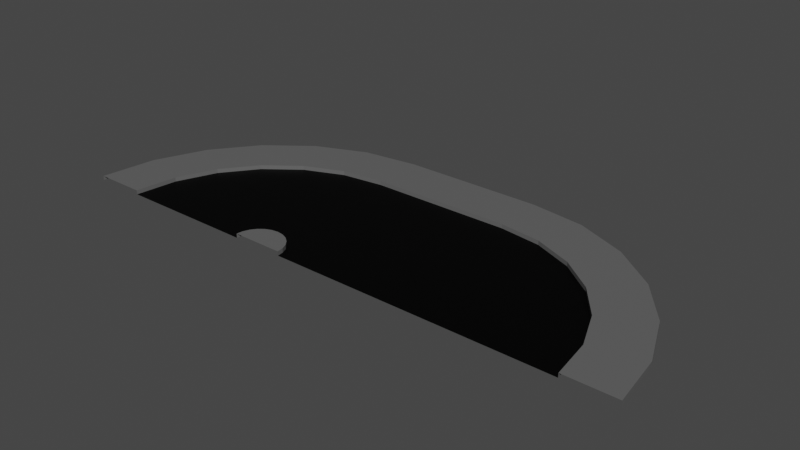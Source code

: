 # Source: road_end.blend  (saved by Blender 2.93.20; exported with 4.5.12 LTS)
import bpy
from mathutils import Matrix  # noqa: F401  (used for matrix-valued properties, if any)

bpy.ops.wm.read_factory_settings(use_empty=True)
scene = bpy.context.scene
scene.name = 'Scene'

# ---- collections
col_collection = bpy.data.collections.new('Collection'); scene.collection.children.link(col_collection)

# ---- images (referenced by path relative to the original .blend; pixels are not part of the script)
import os
ASSET_DIR = os.environ.get("B2B_ASSET_DIR", "")  # directory of the original .blend (textures are referenced by path, not embedded)
HERE = os.path.dirname(os.path.abspath(__file__))  # packed textures are extracted next to this script under _unpacked/

def load_image(name, relpath, width, height, colorspace="sRGB"):
    """Load a texture the original file referenced (path relative to the .blend, or extracted next to this script)."""
    p = next((c for c in (os.path.join(HERE, relpath), os.path.join(ASSET_DIR, relpath)) if relpath and os.path.exists(c)), "")
    if p:
        img = bpy.data.images.load(p, check_existing=True)
        img.name = name
    else:  # same state as the original file: an image datablock whose file is absent (Cycles renders it pink)
        img = bpy.data.images.new(name, width, height)
        img.source = "FILE"
        img.filepath = "//" + (relpath or name)
    img.colorspace_settings.name = colorspace
    return img
img_road_end = load_image('road_end', 'end_03.png', 1024, 1024, 'sRGB')

# ---- materials (node trees are filled in below, after node groups)
mat_material_001 = bpy.data.materials.new('Material.001')
mat_material_002 = bpy.data.materials.new('Material.002')
mat_material_003 = bpy.data.materials.new('Material.003')

# ---- material node trees
mat_material_001.use_nodes = True; mat_material_001.node_tree.nodes.clear()
_N = mat_material_001.node_tree.nodes; _L = mat_material_001.node_tree.links
n0 = _N.new('ShaderNodeOutputMaterial'); n0.name = 'Material Output'; n0.location = (300, 300)
n1 = _N.new('ShaderNodeBsdfPrincipled'); n1.name = 'Principled BSDF'; n1.location = (10, 300)
n1.distribution = 'GGX'
n1.subsurface_method = 'BURLEY'
n1.inputs[0].default_value = (1.0, 1.0, 1.0, 1.0)
n1.inputs[3].default_value = 1.45
n1.inputs[27].default_value = (0.0, 0.0, 0.0, 1.0)
n1.inputs[28].default_value = 1.0
n2 = _N.new('ShaderNodeTexImage'); n2.name = 'Image Texture'; n2.location = (-4, 597)
n2.image = img_road_end
_L.new(n1.outputs[0], n0.inputs[0])
n0.is_active_output = True
mat_material_002.use_nodes = True; mat_material_002.node_tree.nodes.clear()
_N = mat_material_002.node_tree.nodes; _L = mat_material_002.node_tree.links
n0 = _N.new('ShaderNodeOutputMaterial'); n0.name = 'Material Output'; n0.location = (300, 300)
n1 = _N.new('ShaderNodeBsdfPrincipled'); n1.name = 'Principled BSDF'; n1.location = (10, 300)
n1.distribution = 'GGX'
n1.subsurface_method = 'BURLEY'
n1.inputs[0].default_value = (0.0, 0.0, 0.0, 1.0)
n1.inputs[3].default_value = 1.45
n1.inputs[13].default_value = 0.1261
n1.inputs[27].default_value = (0.0, 0.0, 0.0, 1.0)
n1.inputs[28].default_value = 1.0
n2 = _N.new('ShaderNodeTexImage'); n2.name = 'Image Texture'; n2.location = (24, 586)
n2.image = img_road_end
_L.new(n1.outputs[0], n0.inputs[0])
n0.is_active_output = True
mat_material_003.use_nodes = True; mat_material_003.node_tree.nodes.clear()
_N = mat_material_003.node_tree.nodes; _L = mat_material_003.node_tree.links
n0 = _N.new('ShaderNodeOutputMaterial'); n0.name = 'Material Output'; n0.location = (300, 300)
n1 = _N.new('ShaderNodeBsdfPrincipled'); n1.name = 'Principled BSDF'; n1.location = (10, 300)
n1.distribution = 'GGX'
n1.subsurface_method = 'BURLEY'
n1.inputs[0].default_value = (0.1193, 0.1193, 0.1193, 1.0)
n1.inputs[3].default_value = 1.45
n1.inputs[27].default_value = (0.0, 0.0, 0.0, 1.0)
n1.inputs[28].default_value = 1.0
n2 = _N.new('ShaderNodeTexImage'); n2.name = 'Image Texture'; n2.location = (20, 595)
n2.image = img_road_end
_L.new(n1.outputs[0], n0.inputs[0])
n0.is_active_output = True

# ---- world
world_world = bpy.data.worlds.new('World'); scene.world = world_world
world_world.use_nodes = True; world_world.node_tree.nodes.clear()
_N = world_world.node_tree.nodes; _L = world_world.node_tree.links
n0 = _N.new('ShaderNodeOutputWorld'); n0.name = 'World Output'; n0.location = (300, 300)
n1 = _N.new('ShaderNodeBackground'); n1.name = 'Background'; n1.location = (10, 300)
n1.inputs[0].default_value = (0.05088, 0.05088, 0.05088, 1.0)
_L.new(n1.outputs[0], n0.inputs[0])
n0.is_active_output = True
world_world.color = (0.05088, 0.05088, 0.05088)
world_world.use_sun_shadow = False
world_world.sun_shadow_jitter_overblur = 0.0

# ---- meshes
me_plane = bpy.data.meshes.new('Plane')
me_plane.from_pydata([(-5.614, 0.0, -1.863e-09), (-2.311, 0.0, -1.863e-09), (-5.614, 0.0, 0.1), (-6.833, 0.0, 0.1), (-6.833, 0.0, -1.863e-09), (-2.29, 0.1578, 0.1), (-6.658, 1.328, -1.863e-09), (-6.658, 1.328, 0.1), (-5.48, 1.013, 0.1), (-2.311, 0.0, 0.1), (-2.29, 0.1578, -1.863e-09), (-5.48, 1.013, -1.863e-09), (-2.229, 0.3048, 0.1), (-6.145, 2.566, -1.863e-09), (-6.145, 2.566, 0.1), (-5.09, 1.956, 0.1), (-2.229, 0.3048, -1.863e-09), (-5.09, 1.956, -1.863e-09), (-2.132, 0.4311, 0.1), (-5.33, 3.629, -1.863e-09), (-5.33, 3.629, 0.1), (-4.468, 2.766, 0.1), (-2.132, 0.4311, -1.863e-09), (-4.468, 2.766, -1.863e-09), (-2.006, 0.5279, 0.1), (-4.267, 4.444, -1.863e-09), (-4.267, 4.444, 0.1), (-3.658, 3.388, 0.1), (-2.006, 0.5279, -1.863e-09), (-3.658, 3.388, -1.863e-09), (-1.859, 0.5888, 0.1), (-3.03, 4.957, -1.863e-09), (-3.03, 4.957, 0.1), (-2.714, 3.779, 0.1), (-1.859, 0.5888, -1.863e-09), (-2.714, 3.779, -1.863e-09), (-1.701, 5.132, -1.863e-09), (-1.701, 5.132, 0.1), (-1.701, 3.912, 0.1), (-1.701, 3.912, -1.863e-09), (-1.544, 0.5888, 0.1), (3.03, 4.957, -1.863e-09), (3.03, 4.957, 0.1), (2.714, 3.779, 0.1), (-1.544, 0.5888, -1.863e-09), (2.714, 3.779, -1.863e-09), (-1.397, 0.5279, 0.1), (4.267, 4.444, -1.863e-09), (4.267, 4.444, 0.1), (3.658, 3.388, 0.1), (-1.397, 0.5279, -1.863e-09), (3.658, 3.388, -1.863e-09), (-1.27, 0.4311, 0.1), (5.33, 3.629, -1.863e-09), (5.33, 3.629, 0.1), (4.468, 2.766, 0.1), (-1.27, 0.4311, -1.863e-09), (4.468, 2.766, -1.863e-09), (-1.173, 0.3048, 0.1), (6.145, 2.566, -1.863e-09), (6.145, 2.566, 0.1), (5.09, 1.956, 0.1), (-1.173, 0.3048, -1.863e-09), (5.09, 1.956, -1.863e-09), (-1.113, 0.1578, 0.1), (6.658, 1.328, -1.863e-09), (6.658, 1.328, 0.1), (5.48, 1.013, 0.1), (-1.113, 0.1578, -1.863e-09), (5.48, 1.013, -1.863e-09), (-1.701, -3.085e-08, 0.1), (-1.092, 0.0, 0.1), (6.833, -1.192e-07, -1.863e-09), (6.833, -1.192e-07, 0.1), (5.614, 0.0, 0.1), (-1.092, 5.96e-08, -1.863e-09), (5.614, 0.0, -1.863e-09), (1.701, 5.132, -1.863e-09), (1.701, 5.132, 0.1), (-1.701, 0.6096, 0.1), (1.701, 3.912, -1.863e-09), (-1.701, 0.6096, -1.863e-09), (1.701, 3.912, 0.1)], [], [(3, 7, 6, 4), (0, 11, 8, 2), (9, 5, 10, 1), (2, 8, 7, 3), (1, 10, 11, 0), (70, 5, 9), (8, 15, 14, 7), (5, 12, 16, 10), (11, 17, 15, 8), (7, 14, 13, 6), (70, 12, 5), (10, 16, 17, 11), (17, 23, 21, 15), (14, 20, 19, 13), (70, 18, 12), (16, 22, 23, 17), (15, 21, 20, 14), (12, 18, 22, 16), (23, 29, 27, 21), (20, 26, 25, 19), (70, 24, 18), (22, 28, 29, 23), (21, 27, 26, 20), (18, 24, 28, 22), (29, 35, 33, 27), (26, 32, 31, 25), (70, 30, 24), (28, 34, 35, 29), (27, 33, 32, 26), (24, 30, 34, 28), (35, 39, 38, 33), (32, 37, 36, 31), (70, 79, 30), (34, 81, 39, 35), (33, 38, 37, 32), (30, 79, 81, 34), (78, 42, 41, 77), (70, 40, 79), (81, 44, 45, 80), (82, 43, 42, 78), (79, 40, 44, 81), (80, 45, 43, 82), (70, 46, 40), (44, 50, 51, 45), (43, 49, 48, 42), (40, 46, 50, 44), (45, 51, 49, 43), (42, 48, 47, 41), (50, 56, 57, 51), (49, 55, 54, 48), (46, 52, 56, 50), (51, 57, 55, 49), (48, 54, 53, 47), (70, 52, 46), (56, 62, 63, 57), (55, 61, 60, 54), (52, 58, 62, 56), (57, 63, 61, 55), (54, 60, 59, 53), (70, 58, 52), (62, 68, 69, 63), (61, 67, 66, 60), (58, 64, 68, 62), (63, 69, 67, 61), (60, 66, 65, 59), (70, 64, 58), (67, 74, 73, 66), (64, 71, 75, 68), (69, 76, 74, 67), (66, 73, 72, 65), (70, 71, 64), (68, 75, 76, 69), (39, 80, 82, 38), (38, 82, 78, 37), (81, 80, 39), (37, 78, 77, 36)])
me_plane.polygons.foreach_set('material_index', [2, 2, 2, 2, 1, 2, 2, 2, 2, 2, 2, 1, 2, 2, 2, 1, 2, 2, 2, 2, 2, 1, 2, 2, 2, 2, 2, 1, 2, 2, 2, 2, 2, 1, 2, 2, 2, 2, 1, 2, 2, 2, 2, 1, 2, 2, 2, 2, 1, 2, 2, 2, 2, 2, 1, 2, 2, 2, 2, 2, 1, 2, 2, 2, 2, 2, 2, 2, 2, 2, 2, 1, 2, 2, 1, 2])
_uv = me_plane.uv_layers.new(name='UVMap')
_uv.uv.foreach_set('vector', [0.8948, 0.3323, 0.8948, 0.1677, 0.876, 0.1677, 0.876, 0.3323, 0.3343, 0.9782, 0.499, 0.9782, 0.499, 0.9593, 0.3343, 0.9593, 0.9157, 0.6885, 0.8968, 0.6885, 0.8968, 0.7073, 0.9157, 0.7073, 0.499, 0.001001, 0.3343, 0.001001, 0.3343, 0.1657, 0.499, 0.1657, 0.4157, 0.1677, 0.3343, 0.1677, 0.3343, 0.499, 0.4157, 0.499, 0.8948, 0.502, 0.8948, 0.5823, 0.877, 0.5823, 0.1657, 0.3343, 0.001001, 0.3343, 0.001001, 0.499, 0.1657, 0.499, 0.8948, 0.6885, 0.876, 0.6885, 0.876, 0.7073, 0.8948, 0.7073, 0.501, 0.9573, 0.6657, 0.9573, 0.6657, 0.9385, 0.501, 0.9385, 0.874, 0.499, 0.874, 0.3343, 0.8552, 0.3343, 0.8552, 0.499, 0.6677, 0.8938, 0.748, 0.876, 0.6677, 0.876, 0.3323, 0.6657, 0.3323, 0.5843, 0.001001, 0.5843, 0.001001, 0.6657, 0.749, 0.8323, 0.749, 0.6677, 0.7302, 0.6677, 0.7302, 0.8323, 0.501, 0.9365, 0.6657, 0.9365, 0.6657, 0.9177, 0.501, 0.9177, 0.876, 0.5813, 0.8938, 0.501, 0.876, 0.501, 0.499, 0.3343, 0.4177, 0.3343, 0.4177, 0.6657, 0.499, 0.6657, 0.6657, 0.001001, 0.501, 0.001001, 0.501, 0.1657, 0.6657, 0.1657, 0.9157, 0.6677, 0.8968, 0.6677, 0.8968, 0.6865, 0.9157, 0.6865, 0.6677, 0.9573, 0.8323, 0.9573, 0.8323, 0.9385, 0.6677, 0.9385, 0.6865, 0.8323, 0.6865, 0.6677, 0.6677, 0.6677, 0.6677, 0.8323, 0.6687, 0.874, 0.749, 0.8562, 0.749, 0.874, 0.6657, 0.749, 0.6657, 0.6677, 0.3343, 0.6677, 0.3343, 0.749, 0.8323, 0.001001, 0.6677, 0.001001, 0.6677, 0.1657, 0.8323, 0.1657, 0.8948, 0.6677, 0.876, 0.6677, 0.876, 0.6865, 0.8948, 0.6865, 0.3948, 0.6657, 0.3948, 0.501, 0.376, 0.501, 0.376, 0.6657, 0.751, 0.8948, 0.9157, 0.8948, 0.9157, 0.876, 0.751, 0.876, 0.6687, 0.8532, 0.749, 0.8353, 0.749, 0.8532, 0.8323, 0.501, 0.751, 0.501, 0.751, 0.8323, 0.8323, 0.8323, 0.8323, 0.3343, 0.6677, 0.3343, 0.6677, 0.499, 0.8323, 0.499, 0.9157, 0.6468, 0.8968, 0.6468, 0.8968, 0.6657, 0.9157, 0.6657, 0.751, 0.8532, 0.9157, 0.8532, 0.9157, 0.8343, 0.751, 0.8343, 0.3532, 0.6657, 0.3532, 0.501, 0.3343, 0.501, 0.3343, 0.6657, 0.8948, 0.4187, 0.877, 0.499, 0.8948, 0.499, 0.499, 0.9157, 0.499, 0.8343, 0.1677, 0.8343, 0.1677, 0.9157, 0.6657, 0.751, 0.501, 0.751, 0.501, 0.9157, 0.6657, 0.9157, 0.8948, 0.6468, 0.876, 0.6468, 0.876, 0.6657, 0.8948, 0.6657, 0.874, 0.8323, 0.874, 0.6677, 0.8552, 0.6677, 0.8552, 0.8323, 0.748, 0.8552, 0.6677, 0.873, 0.6677, 0.8552, 0.3323, 0.999, 0.3323, 0.9177, 0.001001, 0.9177, 0.001001, 0.999, 0.999, 0.001001, 0.8343, 0.001001, 0.8343, 0.1657, 0.999, 0.1657, 0.9157, 0.626, 0.8968, 0.626, 0.8968, 0.6448, 0.9157, 0.6448, 0.7073, 0.8323, 0.7073, 0.6677, 0.6885, 0.6677, 0.6885, 0.8323, 0.002002, 0.3323, 0.3323, 0.1687, 0.3323, 0.3323, 0.499, 0.8323, 0.499, 0.751, 0.1677, 0.751, 0.1677, 0.8323, 0.1657, 0.751, 0.001001, 0.751, 0.001001, 0.9157, 0.1657, 0.9157, 0.8948, 0.626, 0.876, 0.626, 0.876, 0.6448, 0.8948, 0.6448, 0.374, 0.6657, 0.374, 0.501, 0.3552, 0.501, 0.3552, 0.6657, 0.751, 0.874, 0.9157, 0.874, 0.9157, 0.8552, 0.751, 0.8552, 0.5823, 0.3343, 0.501, 0.3343, 0.501, 0.6657, 0.5823, 0.6657, 0.8323, 0.1677, 0.6677, 0.1677, 0.6677, 0.3323, 0.8323, 0.3323, 0.9157, 0.6052, 0.8968, 0.6052, 0.8968, 0.624, 0.9157, 0.624, 0.751, 0.9157, 0.9157, 0.9157, 0.9157, 0.8968, 0.751, 0.8968, 0.4157, 0.6657, 0.4157, 0.501, 0.3968, 0.501, 0.3968, 0.6657, 0.876, 0.498, 0.8938, 0.4177, 0.876, 0.4177, 0.3323, 0.749, 0.3323, 0.6677, 0.001001, 0.6677, 0.001001, 0.749, 0.749, 0.501, 0.5843, 0.501, 0.5843, 0.6657, 0.749, 0.6657, 0.8948, 0.6052, 0.876, 0.6052, 0.876, 0.624, 0.8948, 0.624, 0.7282, 0.8323, 0.7282, 0.6677, 0.7093, 0.6677, 0.7093, 0.8323, 0.3343, 0.9365, 0.499, 0.9365, 0.499, 0.9177, 0.3343, 0.9177, 0.8948, 0.3353, 0.8948, 0.4157, 0.877, 0.4157, 0.6657, 0.1677, 0.5843, 0.1677, 0.5843, 0.499, 0.6657, 0.499, 0.5823, 0.1677, 0.4177, 0.1677, 0.4177, 0.3323, 0.5823, 0.3323, 0.9157, 0.5843, 0.8968, 0.5843, 0.8968, 0.6032, 0.9157, 0.6032, 0.6677, 0.9365, 0.8323, 0.9365, 0.8323, 0.9177, 0.6677, 0.9177, 0.874, 0.3323, 0.874, 0.1677, 0.8552, 0.1677, 0.8552, 0.3323, 0.748, 0.8343, 0.6677, 0.8343, 0.6677, 0.8522, 0.3323, 0.3343, 0.1677, 0.3343, 0.1677, 0.499, 0.3323, 0.499, 0.8948, 0.5843, 0.876, 0.5843, 0.876, 0.6032, 0.8948, 0.6032, 0.3343, 0.9573, 0.499, 0.9573, 0.499, 0.9385, 0.3343, 0.9385, 0.874, 0.6657, 0.874, 0.501, 0.8552, 0.501, 0.8552, 0.6657, 0.876, 0.4147, 0.8938, 0.3343, 0.876, 0.3343, 0.3323, 0.5823, 0.3323, 0.501, 0.001001, 0.501, 0.001001, 0.5823, 0.8532, 0.8323, 0.8532, 0.501, 0.8343, 0.501, 0.8343, 0.8323, 0.001001, 0.1657, 0.3323, 0.1657, 0.3323, 0.001001, 0.001001, 0.001001, 0.001001, 0.3313, 0.3313, 0.1677, 0.001001, 0.1677, 0.8532, 0.499, 0.8532, 0.1677, 0.8343, 0.1677, 0.8343, 0.499])
me_plane.materials.append(mat_material_001)
me_plane.materials.append(mat_material_002)
me_plane.materials.append(mat_material_003)
me_plane.use_remesh_preserve_volume = False
me_plane.use_remesh_preserve_attributes = False
me_plane.use_mirror_vertex_groups = False
me_plane.update()

# ---- objects
ob_plane = bpy.data.objects.new('Plane', me_plane)

# ---- transforms, parenting, visibility, modifiers, constraints
ob_plane.location = (0.0, 0.0, 0.0)
ob_plane.lineart.crease_threshold = 0.0

# ---- collection membership
col_collection.objects.link(ob_plane)

# ---- scene / render settings (as saved in the file)
scene.frame_start = 1; scene.frame_end = 10000; scene.frame_set(0)
scene.render.engine = 'CYCLES'
scene.render.image_settings.file_format = 'FFMPEG'
scene.render.image_settings.color_mode = 'RGB'
scene.render.image_settings.compression = 0
scene.render.fps = 3
scene.render.fps_base = 0.1
scene.cycles.use_denoising = False
scene.cycles.samples = 128
scene.cycles.sampling_pattern = 'TABULATED_SOBOL'
scene.cycles.use_adaptive_sampling = False
scene.cycles.use_light_tree = False
scene.view_settings.look = 'High Contrast'
scene.view_settings.view_transform = 'Filmic'
bpy.context.view_layer.update()

# ---- added for rendering (the .blend has no active camera and no usable light): camera, sun
cam_auto = bpy.data.cameras.new('AutoCamera')
cam_auto.lens = 50.0
cam_auto.sensor_width = 36.0
cam_auto.clip_end = 1000.0
ob_auto_camera = bpy.data.objects.new('AutoCamera', cam_auto)
scene.collection.objects.link(ob_auto_camera)
ob_auto_camera.location = (13.5065, -13.642, 10.8552)
ob_auto_camera.rotation_euler = (1.09748, -7.21219e-08, 0.694738)
scene.camera = ob_auto_camera
light_auto_sun = bpy.data.lights.new('AutoSun', 'SUN')
light_auto_sun.energy = 3.0
light_auto_sun.angle = 0.0523599
ob_auto_sun = bpy.data.objects.new('AutoSun', light_auto_sun)
scene.collection.objects.link(ob_auto_sun)
ob_auto_sun.rotation_euler = (0.872665, 0.174533, 0.523599)
bpy.context.view_layer.update()
